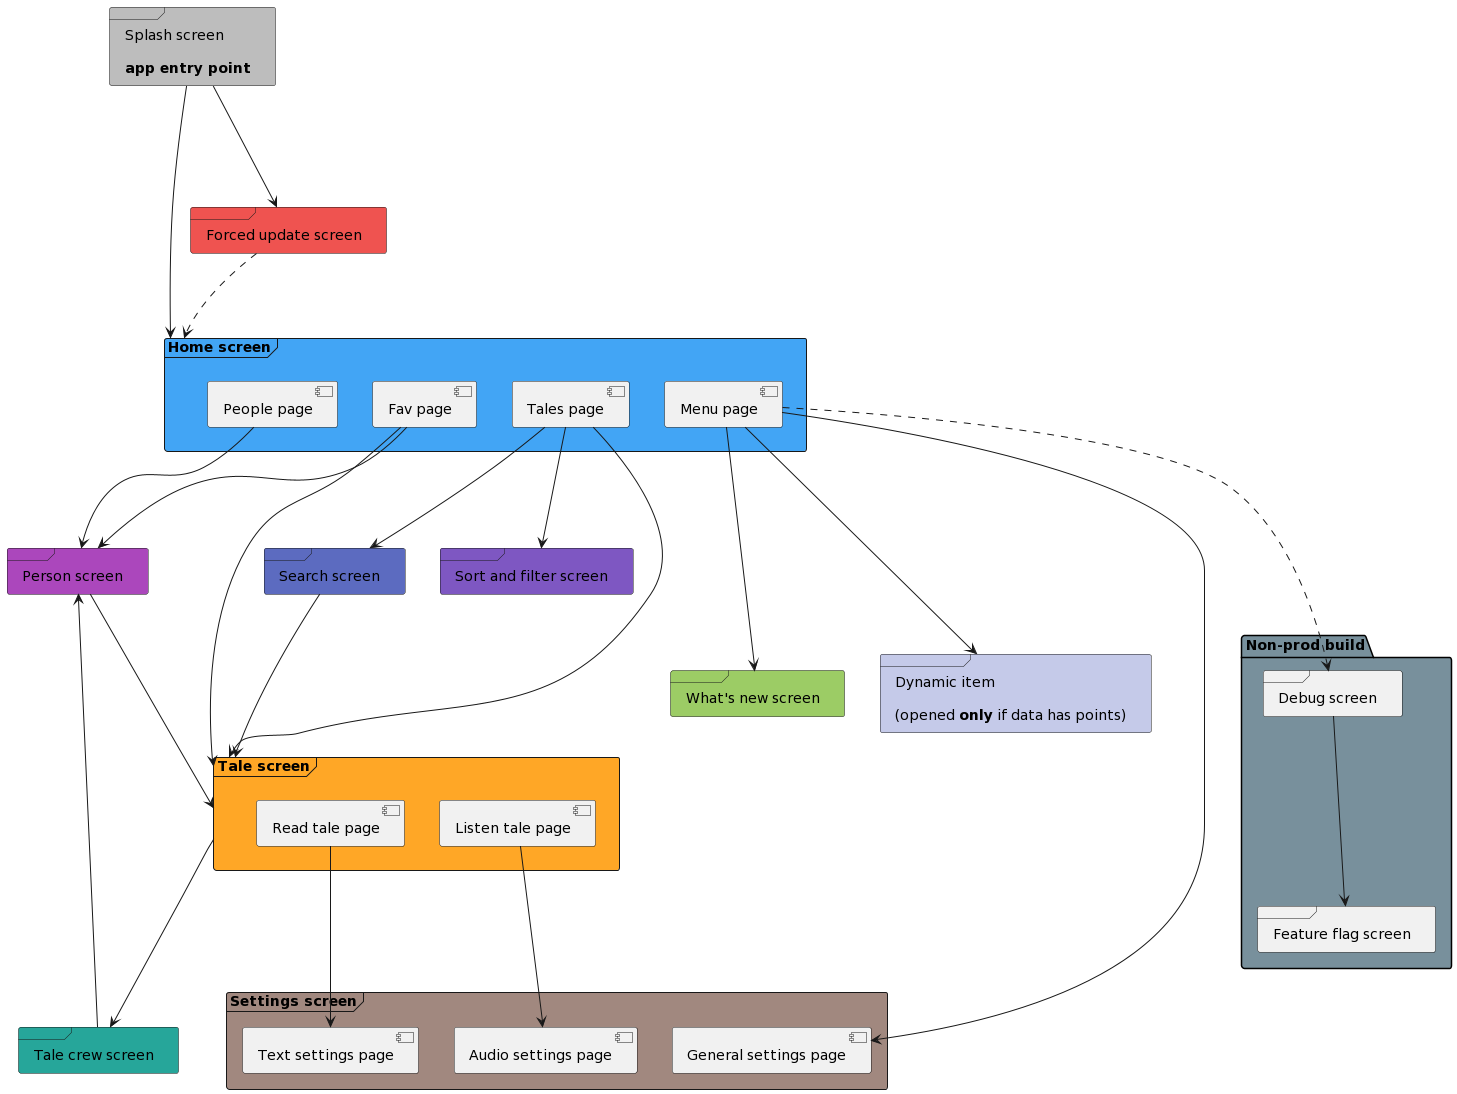

The diagram above was rendered by PlantUML. Its source (embedded in the PNG):
@startuml
frame "Splash screen\n\n<b>app entry point</b>" as screenSplash #bdbdbd
    
    frame "Home screen" as screenHome #42a5f5 {
    [Tales page] as pageHomeTales
    [Fav page] as pageHomeFav
    [People page] as pageHomePeople
    [Menu page] as pageHomeMenu
    }
    
    frame "Settings screen" as screenSettings #a1887f{
    [General settings page] as pageSettingsGeneral
    [Audio settings page] as pageSettingsAudio
    [Text settings page] as pageSettingsText
    }
    frame "Sort and filter screen" as screenSortAndFilter #7e57c2
    frame "Search screen" as screenSearch #5c6bc0
    frame "Person screen" as screenPerson #ab47bc
    frame "Tale crew screen" as screenTaleCrew #26a69a
    frame "What's new screen" as screenWhatsNew #9ccc65
    frame "Dynamic item\n\n(opened <b>only</b> if data has points)" as screenDynamicItem #c5cae9
    frame "Forced update screen" as screenForcedUpdate #ef5350
    
    package "Non-prod build" #78909c{
    frame "Debug screen" as screenDebug
    frame "Feature flag screen" as screenFeatureFlag
    }
    
    frame "Tale screen" as screenTale #ffa726 {
    [Read tale page] as pageTaleRead
    [Listen tale page] as pageTaleListen
    }
    
    screenSplash --down--> screenHome
    screenSplash ---> screenForcedUpdate
    
    screenForcedUpdate ..down.> screenHome
    
    pageHomeTales --down-> screenTale
    pageHomeTales ---> screenSortAndFilter
    pageHomeTales --down-> screenSearch
    pageHomeFav ---> screenTale
    pageHomeFav ---> screenPerson
    pageHomePeople ---> screenPerson
    pageHomeMenu ----> pageSettingsGeneral
    pageHomeMenu -..-> screenDebug
    pageHomeMenu ----> screenWhatsNew
    pageHomeMenu ----> screenDynamicItem
    
    screenPerson --down-> screenTale
    
    screenSearch ---> screenTale
    
    screenTale ---> screenTaleCrew
    pageTaleRead ---> pageSettingsText
    pageTaleListen ---> pageSettingsAudio
    
    screenTaleCrew --up-> screenPerson
    
    screenDebug -down--> screenFeatureFlag
@enduml